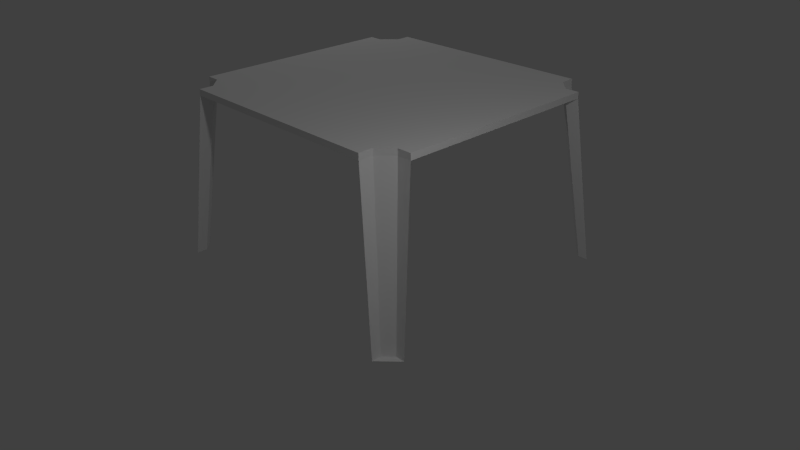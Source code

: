 # Source: mesaPlastico.blend  (saved by Blender 2.68.0; exported with 4.5.12 LTS)
import bpy
from mathutils import Matrix  # noqa: F401  (used for matrix-valued properties, if any)

bpy.ops.wm.read_factory_settings(use_empty=True)
scene = bpy.context.scene
scene.name = 'Scene'

# ---- collections
col_collection_1 = bpy.data.collections.new('Collection 1'); scene.collection.children.link(col_collection_1)

# ---- materials (node trees are filled in below, after node groups)
mat_mesaplastico = bpy.data.materials.new('mesaPlastico')
mat_mesaplastico.alpha_threshold = 0.0
mat_mesaplastico.use_transparent_shadow = False
mat_mesaplastico.roughness = 0.5
mat_mesaplastico.line_color = (0.0, 0.0, 0.0, 1.0)

# ---- material node trees

# ---- world
world_world = bpy.data.worlds.new('World'); scene.world = world_world
world_world.color = (0.05088, 0.05088, 0.05088)
world_world.use_sun_shadow = False
world_world.sun_shadow_jitter_overblur = 0.0
world_world.cycles.sampling_method = 'MANUAL'
world_world.cycles.sample_map_resolution = 256

# ---- cameras
cam_camera = bpy.data.cameras.new('Camera')
cam_camera.clip_end = 100.0
cam_camera.lens = 35.0
cam_camera.sensor_width = 32.0
cam_camera.sensor_height = 18.0
cam_camera.ortho_scale = 7.314
cam_camera.dof.focus_distance = 0.0
cam_camera.dof.aperture_fstop = 128.0

# ---- lights
light_point = bpy.data.lights.new('Point', 'POINT')
light_point.transmission_factor = 0.0
light_point.energy = 100.0
light_point.shadow_buffer_clip_start = 0.5
light_point.shadow_soft_size = 0.1
light_point.shadow_maximum_resolution = 0.006
light_point.use_absolute_resolution = True
light_point.cycles.use_multiple_importance_sampling = False
light_spot = bpy.data.lights.new('Spot', 'POINT')
light_spot.transmission_factor = 0.0
light_spot.energy = 100.0
light_spot.shadow_buffer_clip_start = 0.5
light_spot.shadow_soft_size = 0.1
light_spot.shadow_maximum_resolution = 0.006
light_spot.use_absolute_resolution = True
light_spot.cycles.use_multiple_importance_sampling = False
light_lamp = bpy.data.lights.new('Lamp', 'POINT')
light_lamp.transmission_factor = 0.0
light_lamp.cutoff_distance = 30.0
light_lamp.energy = 100.0
light_lamp.shadow_buffer_clip_start = 1.001
light_lamp.shadow_soft_size = 0.1
light_lamp.shadow_maximum_resolution = 0.006
light_lamp.use_absolute_resolution = True
light_lamp.cycles.use_multiple_importance_sampling = False

# ---- meshes
me_cube = bpy.data.meshes.new('Cube')
me_cube.from_pydata([(-1.796, 1.599, 0.9982), (-1.796, 1.599, 0.9097), (1.8, 1.599, 0.9994), (1.8, 1.599, 0.9109), (1.601, 2.001, 0.9993), (1.601, 2.001, 0.9107), (1.601, -1.796, 0.9993), (1.601, -1.796, 0.9107), (1.601, 1.802, 0.9107), (1.601, 1.802, 0.9993), (-1.599, 2.001, 0.9098), (-1.599, -1.796, 0.9983), (-1.599, 1.802, 0.9983), (-1.599, 2.001, 0.9983), (-1.599, -1.796, 0.9098), (-1.599, 1.802, 0.9098), (-1.796, -1.399, 0.9097), (1.8, -1.399, 0.9994), (-1.796, -1.399, 0.9982), (1.8, -1.399, 0.9109), (1.604, -1.59, 0.9107), (1.604, -1.59, 0.9993), (-1.596, -1.59, 0.9983), (-1.596, -1.59, 0.9098), (-1.994, 1.599, 0.9982), (-1.994, 1.599, 0.9097), (-1.994, -1.399, 0.9097), (-1.994, -1.399, 0.9982), (2.005, 1.599, 0.9994), (2.005, 1.599, 0.9109), (2.005, -1.399, 0.9994), (2.005, -1.399, 0.9109), (-2.036, 1.873, -1.495), (2.037, 1.885, -1.494), (1.902, 2.158, -1.494), (1.904, -1.951, -1.494), (1.902, 2.023, -1.494), (-1.886, 2.178, -1.495), (-1.89, -1.967, -1.495), (-1.886, 2.027, -1.495), (-2.035, -1.675, -1.495), (2.036, -1.685, -1.494), (1.905, -1.813, -1.494), (-1.888, -1.816, -1.495), (-2.186, 1.873, -1.495), (-2.181, -1.675, -1.495), (2.176, 1.885, -1.494), (2.173, -1.685, -1.494)], [], [(1, 16, 26, 25), (20, 8, 3, 19), (22, 12, 0, 18), (13, 4, 5, 10), (15, 10, 5, 8), (23, 15, 8, 20), (17, 2, 9, 21), (6, 11, 14, 7), (9, 4, 13, 12), (21, 9, 12, 22), (16, 1, 15, 23), (17, 19, 31, 30), (14, 23, 20, 7), (6, 21, 22, 11), (27, 24, 25, 26), (16, 18, 27, 26), (0, 1, 25, 24), (18, 0, 24, 27), (28, 30, 31, 29), (2, 17, 30, 28), (3, 2, 28, 29), (19, 3, 29, 31), (21, 6, 7, 20), (17, 21, 20, 19), (9, 2, 3, 8), (4, 9, 8, 5), (13, 10, 15, 12), (0, 12, 15, 1), (22, 18, 16, 23), (11, 22, 23, 14), (16, 26, 45, 40), (25, 1, 32, 44), (5, 8, 36, 34), (23, 16, 40, 43), (8, 3, 33, 36), (19, 31, 47, 41), (19, 20, 42, 41), (15, 10, 37, 39), (20, 7, 35, 42), (1, 15, 39, 32), (14, 23, 43, 38), (29, 3, 33, 46), (39, 37, 44, 32), (43, 40, 45, 38), (41, 42, 35, 47), (34, 36, 33, 46)])
_uv = me_cube.uv_layers.new(name='UVMap')
_uv.uv.foreach_set('vector', [0.9757, 0.426, 0.9756, 0.05938, 0.9998, 0.05937, 0.9999, 0.426, 0.5598, 0.03617, 0.5602, 0.4509, 0.5359, 0.4261, 0.5359, 0.0595, 0.05964, 0.03619, 0.05933, 0.4509, 0.03522, 0.4261, 0.03517, 0.05951, 0.05933, 0.4753, 0.4507, 0.4753, 0.4507, 0.4861, 0.05932, 0.4861, 0.9516, 0.4508, 0.9516, 0.4751, 0.5602, 0.4752, 0.5602, 0.4509, 0.9511, 0.03606, 0.9516, 0.4508, 0.5602, 0.4509, 0.5598, 0.03617, 0.4749, 0.05951, 0.4749, 0.4261, 0.4507, 0.4509, 0.451, 0.03619, 0.4507, 0.01098, 0.05933, 0.01098, 0.05933, 0.0001479, 0.4507, 0.00015, 0.4507, 0.4509, 0.4507, 0.4753, 0.05933, 0.4753, 0.05933, 0.4509, 0.451, 0.03619, 0.4507, 0.4509, 0.05933, 0.4509, 0.05964, 0.03619, 0.9756, 0.05938, 0.9757, 0.426, 0.9516, 0.4508, 0.9511, 0.03606, 0.4386, 0.4972, 0.4386, 0.4864, 0.4637, 0.4864, 0.4637, 0.4972, 0.9514, 0.01085, 0.9511, 0.03606, 0.5598, 0.03617, 0.5601, 0.01096, 0.4507, 0.01098, 0.451, 0.03619, 0.05964, 0.03619, 0.05933, 0.01098, 0.01097, 0.05951, 0.01102, 0.4261, 0.0001945, 0.4261, 0.0001479, 0.05951, 0.4042, 0.4975, 0.4042, 0.5083, 0.38, 0.5083, 0.38, 0.4975, 0.4042, 0.5087, 0.4042, 0.5195, 0.38, 0.5195, 0.38, 0.5087, 0.03517, 0.05951, 0.03522, 0.4261, 0.01102, 0.4261, 0.01097, 0.05951, 0.5, 0.4261, 0.5, 0.05951, 0.5108, 0.05951, 0.5108, 0.4261, 0.4749, 0.4261, 0.4749, 0.05951, 0.5, 0.05951, 0.5, 0.4261, 0.3797, 0.5115, 0.3689, 0.5115, 0.3689, 0.4864, 0.3797, 0.4864, 0.5359, 0.0595, 0.5359, 0.4261, 0.5108, 0.4261, 0.5108, 0.05951, 0.4052, 0.4972, 0.38, 0.4972, 0.38, 0.4864, 0.4052, 0.4864, 0.4386, 0.4972, 0.4052, 0.4972, 0.4052, 0.4864, 0.4386, 0.4864, 0.3689, 0.5462, 0.3689, 0.5115, 0.3797, 0.5115, 0.3797, 0.5462, 0.3689, 0.5705, 0.3689, 0.5462, 0.3797, 0.5462, 0.3797, 0.5705, 0.4631, 0.5087, 0.4631, 0.5195, 0.4388, 0.5195, 0.4388, 0.5087, 0.4042, 0.5087, 0.4388, 0.5087, 0.4388, 0.5195, 0.4042, 0.5195, 0.438, 0.5084, 0.4042, 0.5083, 0.4042, 0.4975, 0.438, 0.4975, 0.4632, 0.5084, 0.438, 0.5084, 0.438, 0.4975, 0.4632, 0.4975, 0.1192, 0.7838, 0.09288, 0.7804, 0.11, 0.4864, 0.1262, 0.4992, 0.2764, 0.7813, 0.2499, 0.7846, 0.2433, 0.4998, 0.26, 0.4864, 0.09259, 0.78, 0.06611, 0.7834, 0.05686, 0.4987, 0.07187, 0.4871, 0.1569, 0.784, 0.1192, 0.7838, 0.1262, 0.4992, 0.1488, 0.4983, 0.06611, 0.7834, 0.02759, 0.7834, 0.03558, 0.4974, 0.05686, 0.4987, 0.3412, 0.7829, 0.3686, 0.7796, 0.351, 0.4864, 0.3355, 0.4969, 0.3412, 0.7829, 0.3042, 0.7828, 0.3153, 0.4983, 0.3355, 0.4969, 0.2115, 0.7846, 0.1849, 0.7813, 0.2024, 0.4866, 0.2196, 0.4983, 0.3042, 0.7828, 0.2767, 0.7791, 0.3002, 0.4864, 0.3153, 0.4983, 0.2499, 0.7846, 0.2115, 0.7846, 0.2196, 0.4983, 0.2433, 0.4998, 0.1846, 0.7805, 0.1569, 0.784, 0.1488, 0.4983, 0.1659, 0.4864, 0.0001479, 0.7798, 0.02759, 0.7834, 0.03558, 0.4974, 0.01991, 0.4864, 0.2196, 0.4983, 0.2024, 0.4866, 0.26, 0.4864, 0.2433, 0.4998, 0.1488, 0.4983, 0.1262, 0.4992, 0.11, 0.4864, 0.1659, 0.4864, 0.3355, 0.4969, 0.3153, 0.4983, 0.3002, 0.4864, 0.351, 0.4864, 0.07187, 0.4871, 0.05686, 0.4987, 0.03558, 0.4974, 0.01991, 0.4864])
me_cube.materials.append(mat_mesaplastico)
me_cube.use_remesh_preserve_volume = False
me_cube.use_remesh_preserve_attributes = False
me_cube.use_mirror_vertex_groups = False
me_cube.update()

# ---- objects
ob_point = bpy.data.objects.new('Point', light_point)
ob_spot = bpy.data.objects.new('Spot', light_spot)
ob_cube = bpy.data.objects.new('Cube', me_cube)
ob_lamp = bpy.data.objects.new('Lamp', light_lamp)
ob_camera = bpy.data.objects.new('Camera', cam_camera)

# ---- transforms, parenting, visibility, modifiers, constraints
ob_point.location = (-5.641, 3.573, 4.088)
ob_point.lineart.crease_threshold = 0.0
ob_spot.location = (0.06608, 0.04813, 11.58)
ob_spot.lineart.crease_threshold = 0.0
ob_cube.location = (0.0, 0.0, 0.0)
ob_cube.lineart.crease_threshold = 0.0
ob_lamp.location = (4.984, -2.178, 3.111)
ob_lamp.rotation_euler = (0.6503, 0.05522, 1.866)
ob_lamp.lock_rotations_4d = False
ob_lamp.empty_display_type = 'ARROWS'
ob_lamp.color = (0.0, 0.0, 0.0, 0.0)
ob_lamp.lineart.crease_threshold = 0.0
ob_camera.location = (8.342, -7.48, 4.507)
ob_camera.rotation_euler = (1.109, 0.01082, 0.8149)
ob_camera.lock_rotations_4d = False
ob_camera.empty_display_type = 'ARROWS'
ob_camera.color = (0.0, 0.0, 0.0, 0.0)
ob_camera.display_type = 'WIRE'
ob_camera.lineart.crease_threshold = 0.0

# ---- collection membership
col_collection_1.objects.link(ob_point)
col_collection_1.objects.link(ob_spot)
col_collection_1.objects.link(ob_cube)
col_collection_1.objects.link(ob_lamp)
col_collection_1.objects.link(ob_camera)

# ---- scene / render settings (as saved in the file)
scene.camera = ob_camera
scene.frame_start = 1; scene.frame_end = 250; scene.frame_set(1)
scene.render.engine = 'BLENDER_EEVEE_NEXT'
scene.render.image_settings.color_mode = 'RGB'
scene.render.image_settings.compression = 90
scene.render.resolution_percentage = 50
scene.render.dither_intensity = 0.0
scene.cycles.use_denoising = False
scene.cycles.samples = 10
scene.cycles.sampling_pattern = 'TABULATED_SOBOL'
scene.cycles.light_sampling_threshold = 0.0
scene.cycles.use_adaptive_sampling = False
scene.cycles.use_light_tree = False
scene.cycles.blur_glossy = 0.0
scene.cycles.volume_bounces = 1
scene.cycles.pixel_filter_type = 'GAUSSIAN'
scene.cycles.sample_clamp_indirect = 0.0
scene.view_settings.view_transform = 'Standard'
bpy.context.view_layer.update()
